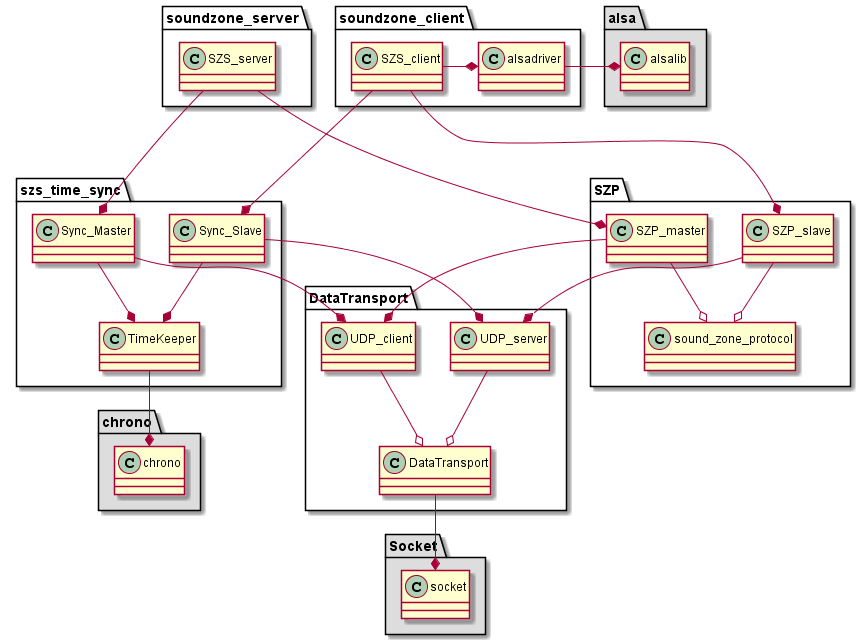

The diagram above was rendered by PlantUML. Its source (embedded in the PNG):
@startuml class_diagram

together {
    package alsa #DDDDDD {
        class alsalib {}
    }

    package soundzone_client{
        class SZS_client{}
        class alsadriver{}
    }

    package soundzone_server {
        class SZS_server{}
    }
}

alsadriver -right-* alsalib

together {
    package chrono #DDDDDD {
        class chrono {}
    }

    package SZP {
        SZP_master --o sound_zone_protocol
        SZP_slave --o sound_zone_protocol
        class sound_zone_protocol {}
    }

    package szs_time_sync {
        class Sync_Slave {}
        class Sync_Master {}
        class TimeKeeper {}
    }

    package DataTransport{
        UDP_server --o DataTransport
        UDP_client --o DataTransport

    }

    package Socket #DDDDDD {
        DataTransport -down-* socket
    }
}

SZS_client --* SZP_slave
SZS_server --* SZP_master
SZS_client --* Sync_Slave
SZS_server --* Sync_Master
SZS_client -right-* alsadriver
SZP_master --* UDP_client
SZP_slave --* UDP_server
Sync_Slave --* TimeKeeper
Sync_Master --* TimeKeeper
Sync_Slave --* UDP_server
Sync_Master --* UDP_client
TimeKeeper -down-* chrono


class UDP_server {}

class UDP_client {}

class DataTransport {}

class socket {}

class SZP_master{}

class SZP_slave{}

@enduml